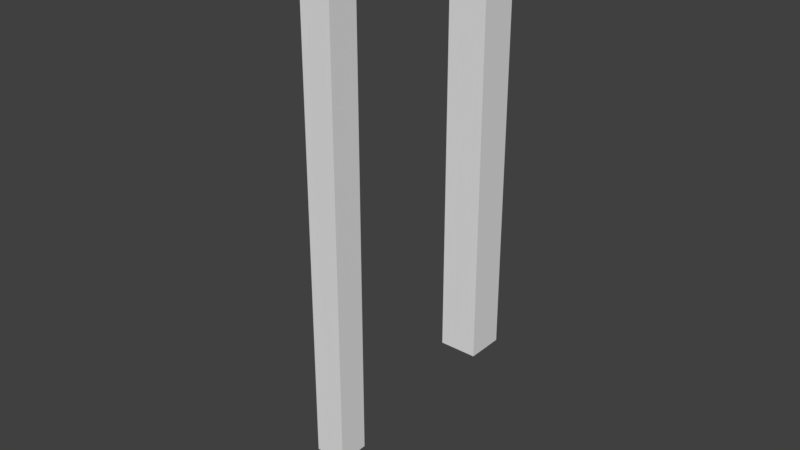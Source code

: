 # Source: Legs.blend  (saved by Blender 2.79.0; exported with 4.5.12 LTS)
import bpy
from mathutils import Matrix  # noqa: F401  (used for matrix-valued properties, if any)

bpy.ops.wm.read_factory_settings(use_empty=True)
scene = bpy.context.scene
scene.name = 'Scene'

# ---- collections
col_collection_1 = bpy.data.collections.new('Collection 1'); scene.collection.children.link(col_collection_1)

# ---- world
world_world = bpy.data.worlds.new('World'); scene.world = world_world
world_world.color = (0.05088, 0.05088, 0.05088)
world_world.use_sun_shadow = False
world_world.sun_shadow_jitter_overblur = 0.0
world_world.cycles.sampling_method = 'MANUAL'

# ---- meshes
me_cube_005 = bpy.data.meshes.new('Cube.005')
me_cube_005.from_pydata([(-22.08, -5.779, -1.0), (-22.08, -5.779, 1.0), (-22.08, -3.779, -1.0), (-22.08, -3.779, 1.0), (0.1312, -5.779, -1.0), (0.1312, -5.779, 1.0), (0.1312, -3.779, -1.0), (0.1312, -3.779, 1.0), (-33.77, 3.605, -1.0), (-33.77, 3.605, 1.0), (-33.77, 5.605, -1.0), (-33.77, 5.605, 1.0), (0.1312, 3.605, -1.0), (0.1312, 3.605, 1.0), (0.1312, 5.605, -1.0), (0.1312, 5.605, 1.0)], [], [(0, 1, 3, 2), (2, 3, 7, 6), (4, 5, 1, 0), (2, 6, 4, 0), (7, 3, 1, 5), (8, 9, 11, 10), (10, 11, 15, 14), (12, 13, 9, 8), (10, 14, 12, 8), (15, 11, 9, 13)])
_uv = me_cube_005.uv_layers.new(name='UVMap')
_uv.uv.foreach_set('vector', [0.3158, 0.7168, 0.2825, 0.7168, 0.2825, 0.6991, 0.3158, 0.6991, 0.1823, 0.8782, 0.149, 0.8782, 0.149, 0.6814, 0.1823, 0.6814, 0.2825, 0.8782, 0.2491, 0.8782, 0.2491, 0.6814, 0.2825, 0.6814, 0.2157, 0.8782, 0.2157, 0.6814, 0.2491, 0.6814, 0.2491, 0.8782, 0.2157, 0.6814, 0.2157, 0.8782, 0.1823, 0.8782, 0.1823, 0.6814, 0.3158, 0.6991, 0.2825, 0.6991, 0.2825, 0.6814, 0.3158, 0.6814, 0.04882, 0.9817, 0.01545, 0.9817, 0.01545, 0.6814, 0.04882, 0.6814, 0.04882, 0.6814, 0.0822, 0.6814, 0.0822, 0.9817, 0.04882, 0.9817, 0.0822, 0.9817, 0.0822, 0.6814, 0.1156, 0.6814, 0.1156, 0.9817, 0.149, 0.6814, 0.149, 0.9817, 0.1156, 0.9817, 0.1156, 0.6814])
me_cube_005.use_remesh_preserve_volume = False
me_cube_005.use_remesh_preserve_attributes = False
me_cube_005.use_mirror_vertex_groups = False
me_cube_005.update()

# ---- objects
ob_led = bpy.data.objects.new('Led', me_cube_005)

# ---- transforms, parenting, visibility, modifiers, constraints
ob_led.location = (0.0, 0.0, 0.0)
ob_led.rotation_euler = (1.571, -1.571, 0.0)
ob_led.scale = (0.0466, 0.0466, 0.0466)
ob_led.lineart.crease_threshold = 0.0

# ---- collection membership
col_collection_1.objects.link(ob_led)

# ---- scene / render settings (as saved in the file)
scene.frame_start = 1; scene.frame_end = 250; scene.frame_set(1)
scene.render.engine = 'BLENDER_EEVEE_NEXT'
scene.render.resolution_percentage = 50
scene.render.dither_intensity = 0.0
scene.cycles.use_denoising = False
scene.cycles.samples = 128
scene.cycles.sampling_pattern = 'TABULATED_SOBOL'
scene.cycles.use_adaptive_sampling = False
scene.cycles.use_light_tree = False
scene.cycles.blur_glossy = 0.0
scene.cycles.sample_clamp_indirect = 0.0
scene.view_settings.view_transform = 'Standard'
bpy.context.view_layer.update()

# ---- added for rendering (the .blend has no active camera and no usable light): camera, sun
cam_auto = bpy.data.cameras.new('AutoCamera')
cam_auto.lens = 50.0
cam_auto.sensor_width = 36.0
cam_auto.clip_end = 1000.0
ob_auto_camera = bpy.data.objects.new('AutoCamera', cam_auto)
scene.collection.objects.link(ob_auto_camera)
ob_auto_camera.location = (1.54827, -1.85307, 0.451622)
ob_auto_camera.rotation_euler = (1.09748, -7.21219e-08, 0.694738)
scene.camera = ob_auto_camera
light_auto_sun = bpy.data.lights.new('AutoSun', 'SUN')
light_auto_sun.energy = 3.0
light_auto_sun.angle = 0.0523599
ob_auto_sun = bpy.data.objects.new('AutoSun', light_auto_sun)
scene.collection.objects.link(ob_auto_sun)
ob_auto_sun.rotation_euler = (0.872665, 0.174533, 0.523599)
bpy.context.view_layer.update()
